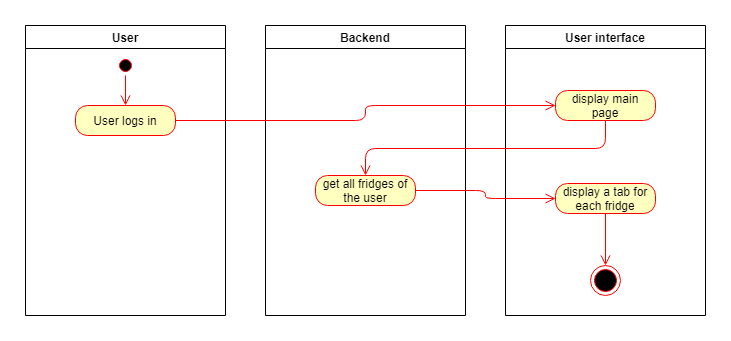

The diagram above was exported from draw.io. Its source (the exported page's mxGraphModel, read from the mxfile embedded in the PNG):
<mxGraphModel dx="1408" dy="780" grid="1" gridSize="10" guides="1" tooltips="1" connect="1" arrows="1" fold="1" page="1" pageScale="1" pageWidth="827" pageHeight="1169" math="0" shadow="0">
  <root>
    <mxCell id="0" />
    <mxCell id="1" parent="0" />
    <mxCell id="8bYt16w_CwtBnek0khqc-1" value="User" style="swimlane;" parent="1" vertex="1">
      <mxGeometry x="40" y="20" width="200" height="290" as="geometry" />
    </mxCell>
    <mxCell id="8bYt16w_CwtBnek0khqc-4" value="" style="ellipse;html=1;shape=startState;fillColor=#000000;strokeColor=#ff0000;" parent="8bYt16w_CwtBnek0khqc-1" vertex="1">
      <mxGeometry x="90" y="30" width="20" height="20" as="geometry" />
    </mxCell>
    <mxCell id="8bYt16w_CwtBnek0khqc-5" value="" style="edgeStyle=orthogonalEdgeStyle;html=1;verticalAlign=bottom;endArrow=open;endSize=8;strokeColor=#ff0000;" parent="8bYt16w_CwtBnek0khqc-1" source="8bYt16w_CwtBnek0khqc-4" edge="1">
      <mxGeometry relative="1" as="geometry">
        <mxPoint x="100" y="80" as="targetPoint" />
      </mxGeometry>
    </mxCell>
    <mxCell id="8bYt16w_CwtBnek0khqc-6" value="User logs in" style="rounded=1;whiteSpace=wrap;html=1;arcSize=40;fontColor=#000000;fillColor=#ffffc0;strokeColor=#ff0000;" parent="8bYt16w_CwtBnek0khqc-1" vertex="1">
      <mxGeometry x="50" y="80" width="100" height="30" as="geometry" />
    </mxCell>
    <mxCell id="8bYt16w_CwtBnek0khqc-2" value="Backend" style="swimlane;" parent="1" vertex="1">
      <mxGeometry x="280" y="20" width="200" height="290" as="geometry" />
    </mxCell>
    <mxCell id="8bYt16w_CwtBnek0khqc-10" value="get all fridges of the user" style="rounded=1;whiteSpace=wrap;html=1;arcSize=40;fontColor=#000000;fillColor=#ffffc0;strokeColor=#ff0000;" parent="8bYt16w_CwtBnek0khqc-2" vertex="1">
      <mxGeometry x="50" y="150" width="100" height="30" as="geometry" />
    </mxCell>
    <mxCell id="8bYt16w_CwtBnek0khqc-3" value="User interface" style="swimlane;" parent="1" vertex="1">
      <mxGeometry x="520" y="20" width="200" height="290" as="geometry" />
    </mxCell>
    <mxCell id="8bYt16w_CwtBnek0khqc-8" value="display main page" style="rounded=1;whiteSpace=wrap;html=1;arcSize=40;fontColor=#000000;fillColor=#ffffc0;strokeColor=#ff0000;" parent="8bYt16w_CwtBnek0khqc-3" vertex="1">
      <mxGeometry x="50" y="65" width="100" height="30" as="geometry" />
    </mxCell>
    <mxCell id="8bYt16w_CwtBnek0khqc-24" value="" style="ellipse;html=1;shape=endState;fillColor=#000000;strokeColor=#ff0000;" parent="8bYt16w_CwtBnek0khqc-3" vertex="1">
      <mxGeometry x="85" y="240" width="30" height="30" as="geometry" />
    </mxCell>
    <mxCell id="0gzoCKAQlXyar_vAN9E3-3" value="display a tab for each fridge" style="rounded=1;whiteSpace=wrap;html=1;arcSize=40;fontColor=#000000;fillColor=#ffffc0;strokeColor=#ff0000;" vertex="1" parent="8bYt16w_CwtBnek0khqc-3">
      <mxGeometry x="50" y="158" width="100" height="30" as="geometry" />
    </mxCell>
    <mxCell id="0gzoCKAQlXyar_vAN9E3-4" value="" style="edgeStyle=orthogonalEdgeStyle;html=1;verticalAlign=bottom;endArrow=open;endSize=8;strokeColor=#ff0000;entryX=0.5;entryY=0;entryDx=0;entryDy=0;" edge="1" source="0gzoCKAQlXyar_vAN9E3-3" parent="8bYt16w_CwtBnek0khqc-3" target="8bYt16w_CwtBnek0khqc-24">
      <mxGeometry relative="1" as="geometry">
        <mxPoint x="100" y="230" as="targetPoint" />
      </mxGeometry>
    </mxCell>
    <mxCell id="8bYt16w_CwtBnek0khqc-7" value="" style="edgeStyle=orthogonalEdgeStyle;html=1;verticalAlign=bottom;endArrow=open;endSize=8;strokeColor=#ff0000;entryX=0;entryY=0.5;entryDx=0;entryDy=0;" parent="1" source="8bYt16w_CwtBnek0khqc-6" target="8bYt16w_CwtBnek0khqc-8" edge="1">
      <mxGeometry relative="1" as="geometry">
        <mxPoint x="140" y="190" as="targetPoint" />
      </mxGeometry>
    </mxCell>
    <mxCell id="8bYt16w_CwtBnek0khqc-9" value="" style="edgeStyle=orthogonalEdgeStyle;html=1;verticalAlign=bottom;endArrow=open;endSize=8;strokeColor=#ff0000;entryX=0.5;entryY=0;entryDx=0;entryDy=0;exitX=0.5;exitY=1;exitDx=0;exitDy=0;" parent="1" source="8bYt16w_CwtBnek0khqc-8" target="8bYt16w_CwtBnek0khqc-10" edge="1">
      <mxGeometry relative="1" as="geometry">
        <mxPoint x="140" y="180" as="targetPoint" />
      </mxGeometry>
    </mxCell>
    <mxCell id="8bYt16w_CwtBnek0khqc-11" value="" style="edgeStyle=orthogonalEdgeStyle;html=1;verticalAlign=bottom;endArrow=open;endSize=8;strokeColor=#ff0000;entryX=0;entryY=0.5;entryDx=0;entryDy=0;" parent="1" source="8bYt16w_CwtBnek0khqc-10" target="0gzoCKAQlXyar_vAN9E3-3" edge="1">
      <mxGeometry relative="1" as="geometry">
        <mxPoint x="380" y="260" as="targetPoint" />
      </mxGeometry>
    </mxCell>
  </root>
</mxGraphModel>